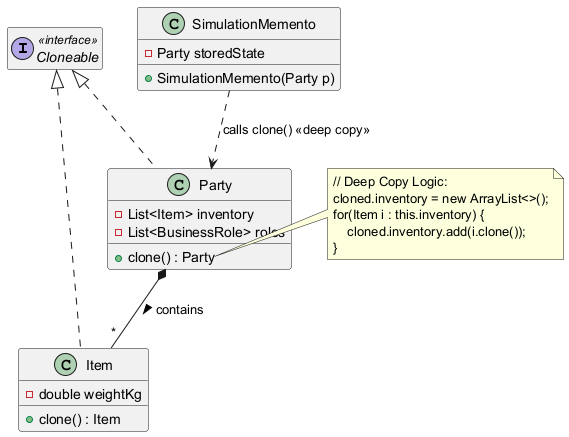

The diagram above was rendered by PlantUML. Its source (embedded in the PNG):
@startuml Pattern Prototype
' skinparam classAttributeIconSize 0
hide empty members

interface Cloneable <<interface>> {
}

class Party {
    - List<Item> inventory
    - List<BusinessRole> roles
    + clone() : Party
}

class Item {
    - double weightKg
    + clone() : Item
}

class SimulationMemento {
    - Party storedState
    + SimulationMemento(Party p)
}

Cloneable <|.. Party
Cloneable <|.. Item
Party *-- "*" Item : contains >
SimulationMemento ..> Party : calls clone() <<deep copy>>

note right of Party::clone
  // Deep Copy Logic:
  cloned.inventory = new ArrayList<>();
  for(Item i : this.inventory) {
      cloned.inventory.add(i.clone());
  }
end note
@enduml